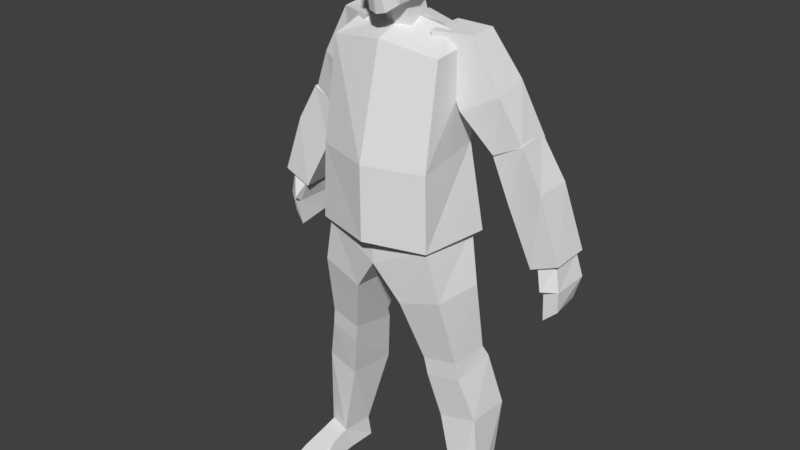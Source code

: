 # Source: pimp_4exp.blend  (saved by Blender 2.77.0; exported with 4.5.12 LTS)
import bpy
from mathutils import Matrix  # noqa: F401  (used for matrix-valued properties, if any)

bpy.ops.wm.read_factory_settings(use_empty=True)
scene = bpy.context.scene
scene.name = 'Scene'

# ---- collections
col_collection_1 = bpy.data.collections.new('Collection 1'); scene.collection.children.link(col_collection_1)

# ---- world
world_world = bpy.data.worlds.new('World'); scene.world = world_world
world_world.color = (0.05088, 0.05088, 0.05088)
world_world.use_sun_shadow = False
world_world.sun_shadow_jitter_overblur = 0.0
world_world.cycles.sampling_method = 'MANUAL'

# ---- meshes
me_cube_002 = bpy.data.meshes.new('Cube.002')
me_cube_002.from_pydata([(0.2103, -0.1271, 1.35), (0.1945, 0.1268, 1.383), (0.2044, -0.1131, 1.076), (0.2068, -0.06811, 1.708), (0.2095, 0.1297, 1.076), (0.2172, 0.1321, 1.734), (0.2192, -0.1308, 1.078), (0.2469, 0.1371, 1.072), (0.2654, 0.08997, 0.8904), (0.07708, 0.1279, 0.8364), (0.2982, 0.1281, 0.6022), (0.2879, -0.03173, 0.5732), (0.2769, -0.03816, 0.6406), (0.2871, 0.1064, 0.6457), (0.1533, -0.05018, 0.6204), (0.1494, 0.1142, 0.6219), (0.1644, -0.04375, 0.5531), (0.1604, 0.136, 0.5783), (0.3438, 0.1608, 0.406), (0.3374, 0.002225, 0.406), (0.2031, -0.01363, 0.3804), (0.1906, 0.1641, 0.3758), (0.3405, 0.1068, 0.08816), (0.3541, 0.0185, 0.07967), (0.2653, -0.006916, 0.07856), (0.2473, 0.1048, 0.08568), (0.09235, -0.1085, 0.8405), (0.2484, -0.0976, 0.8906), (0.1655, 0.03829, 1.773), (0.2526, 0.01447, -0.006173), (0.2485, 0.1217, -0.005631), (0.3427, 0.1239, -0.002749), (0.3657, 0.03505, -0.003243), (0.2654, -0.1528, 0.03813), (0.3565, -0.1366, 0.04151), (0.2473, -0.1916, -0.006589), (0.3806, -0.1672, -0.003648), (0.2503, -0.073, -0.00635), (0.2627, -0.0797, 0.06205), (0.372, -0.05079, -0.003415), (0.3523, -0.05843, 0.06368), (0.2258, 0.02056, 1.523), (0.1286, -0.009832, 1.77), (0.218, 0.1806, 1.557), (0.1259, 0.1343, 1.774), (0.3561, 0.04328, 1.591), (0.258, 0.03843, 1.766), (0.3501, 0.17, 1.618), (0.2618, 0.1298, 1.775), (0.33, 0.06012, 1.39), (0.3226, 0.2027, 1.375), (0.4292, 0.07009, 1.44), (0.4278, 0.2004, 1.435), (0.4896, 0.06172, 1.04), (0.3269, 0.06593, 1.383), (0.4938, 0.2089, 1.045), (0.3171, 0.1961, 1.396), (0.5921, 0.06172, 1.084), (0.4346, 0.06593, 1.443), (0.5879, 0.2089, 1.085), (0.4173, 0.1961, 1.452), (0.3872, 0.07158, 1.235), (0.3872, 0.2009, 1.235), (0.511, 0.2009, 1.306), (0.511, 0.06035, 1.306), (0.5395, 0.04492, 0.9834), (0.5016, 0.08299, 1.057), (0.5232, 0.209, 0.97), (0.5016, 0.1986, 1.057), (0.5888, 0.0787, 0.9824), (0.5726, 0.08299, 1.078), (0.5956, 0.209, 0.9913), (0.5726, 0.1986, 1.078), (0.5336, 0.1954, 0.8867), (0.5385, 0.07739, 0.8626), (0.5742, 0.1966, 0.908), (0.5833, 0.09061, 0.9019), (0.5379, 0.07176, 0.9619), (0.08641, -0.08634, 1.934), (0.08202, 0.0898, 1.982), (0.06481, -0.07774, 1.851), (0.08473, -0.0732, 2.073), (0.07706, 0.05265, 1.889), (0.07203, 0.08134, 2.087), (0.01664, -0.1267, 1.943), (0.03148, -0.1022, 1.825), (0.04678, 0.05538, 1.872), (0.03636, -0.09204, 2.092), (0.09958, 0.00284, 2.082), (0.0858, -0.002589, 1.868), (0.1031, -0.00795, 1.963), (0.03743, 0.004509, 2.126), (0.04738, -0.02434, 1.844), (0.04936, 0.09842, 1.748), (0.04997, 0.01441, 1.72), (0.04451, -0.1052, 2.001), (0.09483, -0.08097, 2.0), (0.06236, -0.1193, 1.935), (0.08423, -0.09362, 1.935), (0.09344, -0.08747, 2.002), (0.05957, -0.1102, 2.002), (0.02291, -0.121, 1.904), (0.0916, -0.004385, 1.894), (0.09725, 0.03446, 1.974), (0.08724, 0.025, 1.905), (0.1195, 0.03713, 1.978), (0.0, 0.1784, 1.396), (0.0, -0.1954, 1.351), (-0.2103, -0.1271, 1.35), (-0.1945, 0.1268, 1.383), (-0.2044, -0.1131, 1.076), (-0.2068, -0.06811, 1.708), (-0.2095, 0.1192, 1.076), (-0.2172, 0.1321, 1.734), (0.0, 0.1519, 1.78), (0.0, 0.2102, 1.072), (0.0, -0.1001, 1.739), (0.0, -0.1947, 1.079), (-0.2192, -0.1308, 1.078), (-0.2469, 0.1476, 1.072), (0.0, 0.16, 0.9737), (0.0, -0.1335, 1.079), (0.0, 0.1584, 1.079), (-0.002095, -0.1352, 0.9737), (-0.2654, 0.08997, 0.8904), (-0.07708, 0.1279, 0.8364), (-0.2982, 0.1281, 0.6022), (-0.2879, -0.03173, 0.5732), (-0.2769, -0.03816, 0.6406), (-0.2871, 0.1064, 0.6457), (-0.1554, -0.05018, 0.6204), (-0.1494, 0.1142, 0.6219), (-0.1665, -0.04375, 0.5531), (-0.1604, 0.136, 0.5783), (-0.3438, 0.1608, 0.406), (-0.3374, 0.002225, 0.406), (-0.2052, -0.01363, 0.3804), (-0.1906, 0.1641, 0.3758), (-0.3405, 0.1068, 0.08816), (-0.3541, 0.0185, 0.07967), (-0.2674, -0.006916, 0.07856), (-0.2473, 0.1048, 0.08568), (-0.09445, -0.1085, 0.8405), (-0.2484, -0.0976, 0.8906), (0.0, 0.04706, 1.794), (-0.1655, 0.03829, 1.773), (-0.2526, 0.01447, -0.006173), (-0.2485, 0.1217, -0.005631), (-0.3427, 0.1239, -0.002749), (-0.3657, 0.03505, -0.003243), (-0.2654, -0.1528, 0.03813), (-0.3565, -0.1366, 0.04151), (-0.2473, -0.1916, -0.006589), (-0.3806, -0.1672, -0.003648), (-0.2503, -0.073, -0.00635), (-0.2627, -0.0797, 0.06205), (-0.372, -0.05079, -0.003415), (-0.3523, -0.05843, 0.06368), (-0.2258, 0.02056, 1.523), (-0.1286, -0.009832, 1.77), (-0.218, 0.1806, 1.557), (-0.1259, 0.1343, 1.774), (-0.3561, 0.04328, 1.591), (-0.258, 0.03843, 1.766), (-0.3501, 0.17, 1.618), (-0.2618, 0.1298, 1.775), (-0.33, 0.06012, 1.39), (-0.3226, 0.2027, 1.375), (-0.4292, 0.07009, 1.44), (-0.4278, 0.2004, 1.435), (-0.4896, 0.06172, 1.04), (-0.3269, 0.06593, 1.383), (-0.4938, 0.2089, 1.045), (-0.3171, 0.1961, 1.396), (-0.5921, 0.06172, 1.084), (-0.4346, 0.06593, 1.443), (-0.5879, 0.2089, 1.085), (-0.4173, 0.1961, 1.452), (-0.3872, 0.07158, 1.235), (-0.3872, 0.2009, 1.235), (-0.511, 0.2009, 1.306), (-0.511, 0.06035, 1.306), (-0.5395, 0.04492, 0.9834), (-0.5016, 0.08299, 1.057), (-0.5232, 0.209, 0.97), (-0.5016, 0.1986, 1.057), (-0.5888, 0.0787, 0.9824), (-0.5726, 0.08299, 1.078), (-0.5956, 0.209, 0.9913), (-0.5726, 0.1986, 1.078), (-0.5336, 0.1954, 0.8867), (-0.5385, 0.07739, 0.8626), (-0.5742, 0.1966, 0.908), (-0.5833, 0.09061, 0.9019), (-0.5379, 0.07176, 0.9619), (0.0, 0.1266, 1.984), (0.0, -0.1379, 1.945), (-0.08641, -0.08634, 1.934), (-0.08202, 0.0898, 1.982), (-0.06481, -0.07774, 1.851), (-0.08473, -0.0732, 2.073), (-0.07706, 0.05265, 1.889), (-0.07203, 0.08134, 2.087), (0.0, 0.1136, 2.092), (0.0, 0.08007, 1.88), (0.0, -0.09929, 2.099), (0.0, -0.1097, 1.818), (-0.01664, -0.1267, 1.943), (-0.03148, -0.1022, 1.825), (-0.04678, 0.05538, 1.872), (-0.03636, -0.09204, 2.092), (-0.09958, 0.00284, 2.082), (-0.0858, -0.002589, 1.868), (-0.1031, -0.00795, 1.963), (0.0, 0.004509, 2.126), (0.0, -0.04403, 1.837), (-0.03743, 0.004509, 2.126), (-0.04738, -0.02434, 1.844), (-0.04936, 0.09842, 1.748), (0.0, 0.1212, 1.741), (0.0, 0.001262, 1.701), (-0.04997, 0.01441, 1.72), (-0.04451, -0.1052, 2.001), (0.0, -0.1195, 2.001), (-0.09483, -0.08097, 2.0), (0.0, -0.1242, 1.894), (-0.06236, -0.1193, 1.935), (-0.08423, -0.09362, 1.935), (0.0, -0.1257, 2.002), (-0.09344, -0.08747, 2.002), (-0.05957, -0.1102, 2.002), (0.0, -0.1447, 1.899), (-0.02291, -0.121, 1.904), (-0.0916, -0.004385, 1.894), (-0.09725, 0.03446, 1.974), (-0.08724, 0.025, 1.905), (-0.1195, 0.03713, 1.978)], [], [(106, 1, 7, 115), (1, 0, 6, 7), (122, 4, 120), (5, 3, 0, 1), (3, 28, 144, 116), (114, 5, 1, 106), (0, 107, 117, 6), (3, 116, 107), (2, 4, 7, 6), (121, 2, 6, 117), (4, 122, 115, 7), (17, 10, 18, 21), (2, 123, 26, 27), (2, 121, 123), (14, 15, 17, 16), (9, 8, 13, 15), (8, 27, 12, 13), (26, 9, 15, 14), (27, 26, 14, 12), (12, 14, 16, 11), (15, 13, 10, 17), (13, 12, 11, 10), (18, 19, 23, 22), (10, 11, 19, 18), (11, 16, 20, 19), (16, 17, 21, 20), (38, 37, 35, 33), (21, 18, 22, 25), (19, 20, 24, 23), (20, 21, 25, 24), (123, 120, 9, 26), (4, 2, 27, 8), (120, 4, 8, 9), (144, 28, 5, 114), (5, 28, 3), (29, 30, 31, 32), (24, 25, 30, 29), (22, 23, 32, 31), (25, 22, 31, 30), (34, 33, 35, 36), (37, 39, 36, 35), (40, 38, 33, 34), (39, 40, 34, 36), (32, 23, 40, 39), (23, 24, 38, 40), (29, 32, 39, 37), (24, 29, 37, 38), (42, 44, 43, 41), (44, 48, 43), (48, 46, 45, 47), (46, 42, 41), (45, 41, 49, 51), (46, 48, 44, 42), (49, 50, 52, 51), (47, 45, 51, 52), (41, 43, 50, 49), (43, 47, 52, 50), (61, 62, 55, 53), (62, 63, 59, 55), (63, 64, 57, 59), (64, 61, 53, 57), (53, 55, 59, 57), (58, 60, 56, 54), (58, 54, 61, 64), (60, 58, 64, 63), (56, 60, 63, 62), (54, 56, 62, 61), (66, 68, 67, 77), (41, 45, 46), (43, 48, 47), (68, 72, 71, 67), (72, 70, 69, 71), (65, 77, 69), (69, 77, 74, 76), (70, 72, 68, 66), (74, 73, 75, 76), (71, 69, 76, 75), (77, 67, 73, 74), (67, 71, 75, 73), (66, 77, 65), (70, 65, 69), (66, 65, 70), (107, 0, 3), (81, 87, 95, 96), (203, 83, 79), (90, 78, 80, 89, 102), (78, 84, 101, 85, 80), (92, 86, 82, 89), (88, 96, 90), (91, 83, 203, 214), (84, 196, 231, 101), (87, 205, 223, 95), (79, 195, 203), (88, 83, 91), (86, 92, 94, 93), (79, 204, 195), (206, 215, 92, 85), (81, 88, 91, 87), (87, 91, 214, 205), (83, 88, 90, 103, 79), (85, 92, 89, 80), (79, 103, 104, 102, 89, 82), (220, 219, 93, 94), (204, 86, 93, 219), (92, 215, 220, 94), (100, 228, 196, 97), (96, 95, 100, 99), (84, 78, 98, 97), (99, 100, 97, 98), (196, 84, 97), (95, 223, 228, 100), (78, 96, 99, 98), (86, 204, 79, 82), (101, 225, 206, 85), (225, 101, 231), (103, 105, 104), (90, 102, 105), (103, 90, 105), (105, 102, 104), (106, 115, 119, 109), (109, 119, 118, 108), (122, 120, 112), (113, 109, 108, 111), (111, 116, 144, 145), (114, 106, 109, 113), (108, 118, 117, 107), (111, 107, 116), (110, 118, 119, 112), (121, 117, 118, 110), (112, 119, 115, 122), (133, 137, 134, 126), (110, 143, 142, 123), (110, 123, 121), (130, 132, 133, 131), (125, 131, 129, 124), (124, 129, 128, 143), (142, 130, 131, 125), (143, 128, 130, 142), (128, 127, 132, 130), (131, 133, 126, 129), (129, 126, 127, 128), (134, 138, 139, 135), (126, 134, 135, 127), (127, 135, 136, 132), (132, 136, 137, 133), (155, 150, 152, 154), (137, 141, 138, 134), (135, 139, 140, 136), (136, 140, 141, 137), (123, 142, 125, 120), (112, 124, 143, 110), (120, 125, 124, 112), (144, 114, 113, 145), (113, 111, 145), (146, 149, 148, 147), (140, 146, 147, 141), (138, 148, 149, 139), (141, 147, 148, 138), (151, 153, 152, 150), (154, 152, 153, 156), (157, 151, 150, 155), (156, 153, 151, 157), (149, 156, 157, 139), (139, 157, 155, 140), (146, 154, 156, 149), (140, 155, 154, 146), (159, 158, 160, 161), (161, 160, 165), (165, 164, 162, 163), (163, 158, 159), (162, 168, 166, 158), (163, 159, 161, 165), (166, 168, 169, 167), (164, 169, 168, 162), (158, 166, 167, 160), (160, 167, 169, 164), (178, 170, 172, 179), (179, 172, 176, 180), (180, 176, 174, 181), (181, 174, 170, 178), (170, 174, 176, 172), (175, 171, 173, 177), (175, 181, 178, 171), (177, 180, 181, 175), (173, 179, 180, 177), (171, 178, 179, 173), (183, 194, 184, 185), (158, 163, 162), (160, 164, 165), (185, 184, 188, 189), (189, 188, 186, 187), (182, 186, 194), (186, 193, 191, 194), (187, 183, 185, 189), (191, 193, 192, 190), (188, 192, 193, 186), (194, 191, 190, 184), (184, 190, 192, 188), (183, 182, 194), (187, 186, 182), (183, 187, 182), (107, 111, 108), (200, 224, 222, 210), (203, 198, 202), (213, 233, 212, 199, 197), (197, 199, 208, 232, 207), (217, 212, 201, 209), (211, 213, 224), (216, 214, 203, 202), (207, 232, 231, 196), (210, 222, 223, 205), (198, 203, 195), (211, 216, 202), (209, 218, 221, 217), (198, 195, 204), (206, 208, 217, 215), (200, 210, 216, 211), (210, 205, 214, 216), (202, 198, 234, 213, 211), (208, 199, 212, 217), (198, 201, 212, 233, 235, 234), (220, 221, 218, 219), (204, 219, 218, 209), (217, 221, 220, 215), (230, 226, 196, 228), (224, 229, 230, 222), (207, 226, 227, 197), (229, 227, 226, 230), (196, 226, 207), (222, 230, 228, 223), (197, 227, 229, 224), (209, 201, 198, 204), (232, 208, 206, 225), (225, 231, 232), (234, 235, 236), (213, 236, 233), (234, 236, 213), (236, 235, 233), (96, 88, 81), (224, 200, 211), (224, 213, 197), (90, 96, 78)])
_uv = me_cube_002.uv_layers.new(name='UVMap')
_uv.uv.foreach_set('vector', [0.7711, 0.1981, 0.7765, 0.1232, 0.8997, 0.1178, 0.8951, 0.2019, 0.7765, 0.1232, 0.7807, 0.03573, 0.8783, 0.01104, 0.8997, 0.1178, 0.07928, 0.3808, 0.01581, 0.3525, 0.09281, 0.3491, 0.6421, 0.1182, 0.653, 0.04838, 0.7807, 0.03573, 0.7765, 0.1232, 0.9729, 0.7471, 0.9458, 0.8082, 0.8693, 0.8175, 0.8693, 0.746, 0.6243, 0.1936, 0.6421, 0.1182, 0.7765, 0.1232, 0.7711, 0.1981, 0.9786, 0.5636, 0.8694, 0.5635, 0.8694, 0.4397, 0.9811, 0.4267, 0.9729, 0.7471, 0.8693, 0.746, 0.8694, 0.5635, 0.8898, 0.0103, 0.9047, 0.09451, 0.8997, 0.1178, 0.8783, 0.01104, 0.8694, 0.4237, 0.9661, 0.423, 0.9811, 0.4267, 0.8694, 0.4397, 0.9202, 0.128, 0.9029, 0.2021, 0.8951, 0.2019, 0.8997, 0.1178, 0.08023, 0.1935, 0.03511, 0.1946, 0.02985, 0.1293, 0.07846, 0.1295, 0.5305, 0.02786, 0.4598, 0.05191, 0.4826, 0.099, 0.5359, 0.08827, 0.5305, 0.02786, 0.4644, 0.01784, 0.4598, 0.05191, 0.1406, 0.2099, 0.08406, 0.2101, 0.08023, 0.1935, 0.1394, 0.1897, 0.08869, 0.2939, 0.0197, 0.2896, 0.03633, 0.2109, 0.08406, 0.2101, 0.5956, 0.0921, 0.5359, 0.08827, 0.5448, 0.1723, 0.594, 0.174, 0.1691, 0.2803, 0.08869, 0.2939, 0.08406, 0.2101, 0.1406, 0.2099, 0.5359, 0.08827, 0.4826, 0.099, 0.5, 0.1752, 0.5448, 0.1723, 0.5448, 0.1723, 0.5, 0.1752, 0.5016, 0.1977, 0.546, 0.1957, 0.08406, 0.2101, 0.03633, 0.2109, 0.03511, 0.1946, 0.08023, 0.1935, 0.594, 0.174, 0.5448, 0.1723, 0.546, 0.1957, 0.6006, 0.1894, 0.6086, 0.2572, 0.5562, 0.2539, 0.5524, 0.3621, 0.5825, 0.3615, 0.6006, 0.1894, 0.546, 0.1957, 0.5562, 0.2539, 0.6086, 0.2572, 0.546, 0.1957, 0.5016, 0.1977, 0.5087, 0.257, 0.5562, 0.2539, 0.1394, 0.1897, 0.08023, 0.1935, 0.07846, 0.1295, 0.1337, 0.1317, 0.4532, 0.6573, 0.4547, 0.6866, 0.5041, 0.6803, 0.4851, 0.6625, 0.07846, 0.1295, 0.02985, 0.1293, 0.05995, 0.02892, 0.08998, 0.03714, 0.5562, 0.2539, 0.5087, 0.257, 0.5193, 0.3592, 0.5524, 0.3621, 0.1337, 0.1317, 0.07846, 0.1295, 0.08998, 0.03714, 0.1261, 0.03217, 0.1874, 0.3286, 0.09281, 0.3491, 0.08869, 0.2939, 0.1691, 0.2803, 0.606, 0.0294, 0.5305, 0.02786, 0.5359, 0.08827, 0.5956, 0.0921, 0.09281, 0.3491, 0.01581, 0.3525, 0.0197, 0.2896, 0.08869, 0.2939, 0.8693, 0.8175, 0.9458, 0.8082, 0.9806, 0.8518, 0.8693, 0.8731, 0.9806, 0.8518, 0.9458, 0.8082, 0.9729, 0.7471, 0.2032, 0.7035, 0.158, 0.702, 0.1599, 0.6623, 0.1973, 0.6566, 0.4219, 0.6553, 0.3749, 0.6595, 0.3738, 0.6985, 0.4183, 0.6918, 0.1617, 0.6226, 0.2003, 0.6216, 0.1973, 0.6566, 0.1599, 0.6623, 0.3749, 0.6595, 0.3358, 0.6581, 0.3342, 0.6969, 0.3738, 0.6985, 0.4972, 0.6256, 0.4851, 0.6625, 0.5041, 0.6803, 0.5223, 0.6263, 0.24, 0.7059, 0.2325, 0.6546, 0.2815, 0.6522, 0.2899, 0.7088, 0.2332, 0.6251, 0.2472, 0.5889, 0.2792, 0.5947, 0.2668, 0.6318, 0.2325, 0.6546, 0.2332, 0.6251, 0.2668, 0.6318, 0.2815, 0.6522, 0.1973, 0.6566, 0.2003, 0.6216, 0.2332, 0.6251, 0.2325, 0.6546, 0.2003, 0.6216, 0.2161, 0.583, 0.2472, 0.5889, 0.2332, 0.6251, 0.2032, 0.7035, 0.1973, 0.6566, 0.2325, 0.6546, 0.24, 0.7059, 0.4219, 0.6553, 0.4183, 0.6918, 0.4547, 0.6866, 0.4532, 0.6573, 0.2398, 0.4379, 0.2416, 0.3808, 0.3341, 0.3717, 0.3351, 0.4301, 0.245, 0.5645, 0.2703, 0.5199, 0.3346, 0.5767, 0.2703, 0.5199, 0.2673, 0.4847, 0.3397, 0.4792, 0.3374, 0.5237, 0.2673, 0.4847, 0.2398, 0.4379, 0.3351, 0.4301, 0.3397, 0.4792, 0.3351, 0.4301, 0.3973, 0.4338, 0.4006, 0.4766, 0.2673, 0.4847, 0.2703, 0.5199, 0.2182, 0.5237, 0.2168, 0.4684, 0.9342, 0.07164, 0.9851, 0.07145, 0.9804, 0.1141, 0.9342, 0.1113, 0.3374, 0.5237, 0.3397, 0.4792, 0.4006, 0.4766, 0.4097, 0.5254, 0.3351, 0.4301, 0.3341, 0.3717, 0.4131, 0.3819, 0.3973, 0.4338, 0.3346, 0.5767, 0.3374, 0.5237, 0.4097, 0.5254, 0.4131, 0.5704, 0.5882, 0.6164, 0.5418, 0.616, 0.5404, 0.6995, 0.5943, 0.6987, 0.7332, 0.6164, 0.6838, 0.6127, 0.6883, 0.6976, 0.7248, 0.6976, 0.6838, 0.6127, 0.6371, 0.6121, 0.6346, 0.6985, 0.6883, 0.6976, 0.6371, 0.6121, 0.5882, 0.6164, 0.5943, 0.6987, 0.6346, 0.6985, 0.9332, 0.2426, 0.9855, 0.2442, 0.9857, 0.2805, 0.9334, 0.2821, 0.9804, 0.2911, 0.9338, 0.2952, 0.934, 0.3358, 0.9805, 0.3348, 0.638, 0.5546, 0.5924, 0.5554, 0.5882, 0.6164, 0.6371, 0.6121, 0.6858, 0.5498, 0.638, 0.5546, 0.6371, 0.6121, 0.6838, 0.6127, 0.7276, 0.5494, 0.6858, 0.5498, 0.6838, 0.6127, 0.7332, 0.6164, 0.5924, 0.5554, 0.5448, 0.5483, 0.5418, 0.616, 0.5882, 0.6164, 0.5631, 0.8228, 0.5164, 0.8123, 0.5207, 0.7746, 0.5746, 0.7783, 0.3351, 0.4301, 0.3397, 0.4792, 0.2673, 0.4847, 0.3346, 0.5767, 0.2703, 0.5199, 0.3374, 0.5237, 0.5164, 0.8123, 0.4863, 0.8057, 0.4959, 0.7734, 0.5207, 0.7746, 0.4863, 0.8057, 0.445, 0.7898, 0.4549, 0.7518, 0.4959, 0.7734, 0.4368, 0.7561, 0.4341, 0.744, 0.4549, 0.7518, 0.4549, 0.7518, 0.4427, 0.7325, 0.464, 0.6982, 0.4711, 0.7228, 0.9497, 0.4041, 0.9497, 0.3533, 0.9823, 0.3533, 0.9823, 0.4041, 0.4768, 0.6981, 0.5162, 0.7259, 0.5082, 0.7429, 0.4711, 0.7228, 0.4959, 0.7734, 0.4549, 0.7518, 0.4711, 0.7228, 0.5082, 0.7429, 0.5746, 0.7783, 0.5207, 0.7746, 0.5268, 0.7394, 0.5756, 0.7342, 0.5207, 0.7746, 0.4959, 0.7734, 0.5082, 0.7429, 0.5268, 0.7394, 0.4179, 0.7754, 0.4341, 0.744, 0.4368, 0.7561, 0.445, 0.7898, 0.4368, 0.7561, 0.4549, 0.7518, 0.4179, 0.7754, 0.4368, 0.7561, 0.445, 0.7898, 0.8694, 0.5635, 0.9786, 0.5636, 0.9729, 0.7471, 0.3133, 0.9678, 0.2725, 0.9858, 0.2737, 0.9164, 0.3087, 0.9122, 0.4792, 0.9351, 0.4217, 0.9499, 0.402, 0.89, 0.3441, 0.8974, 0.3106, 0.8971, 0.2981, 0.8327, 0.3324, 0.8309, 0.3355, 0.8459, 0.3106, 0.8971, 0.2555, 0.8942, 0.26, 0.8686, 0.2712, 0.8172, 0.2981, 0.8327, 0.3096, 0.8045, 0.3671, 0.8082, 0.3627, 0.832, 0.3324, 0.8309, 0.3655, 0.9635, 0.3087, 0.9122, 0.3441, 0.8974, 0.6175, 0.9219, 0.592, 0.8678, 0.6419, 0.8474, 0.6412, 0.9215, 0.5435, 0.9108, 0.5206, 0.9142, 0.5212, 0.8741, 0.5516, 0.8664, 0.2725, 0.9858, 0.2438, 0.9903, 0.2438, 0.9163, 0.2737, 0.9164, 0.402, 0.89, 0.4558, 0.8533, 0.4792, 0.9351, 0.5684, 0.9221, 0.592, 0.8678, 0.6175, 0.9219, 0.5109, 0.4186, 0.5096, 0.4572, 0.4503, 0.4573, 0.4513, 0.4168, 0.402, 0.89, 0.4005, 0.7865, 0.4558, 0.8533, 0.245, 0.8048, 0.2798, 0.7826, 0.3096, 0.8045, 0.2712, 0.8172, 0.577, 0.9772, 0.5684, 0.9221, 0.6175, 0.9219, 0.6154, 0.9883, 0.6154, 0.9883, 0.6175, 0.9219, 0.6412, 0.9215, 0.6406, 0.9923, 0.4217, 0.9499, 0.3655, 0.9635, 0.3441, 0.8974, 0.3703, 0.8971, 0.402, 0.89, 0.2712, 0.8172, 0.3096, 0.8045, 0.3324, 0.8309, 0.2981, 0.8327, 0.402, 0.89, 0.3703, 0.8971, 0.353, 0.8466, 0.3355, 0.8459, 0.3324, 0.8309, 0.3627, 0.832, 0.4505, 0.4805, 0.4221, 0.4804, 0.4346, 0.4516, 0.4503, 0.4573, 0.5118, 0.3942, 0.5109, 0.4186, 0.4513, 0.4168, 0.4457, 0.3924, 0.5096, 0.4572, 0.5098, 0.4809, 0.4505, 0.4805, 0.4503, 0.4573, 0.9184, 0.9666, 0.8524, 0.9681, 0.8524, 0.8995, 0.9201, 0.9077, 0.9623, 0.9796, 0.9055, 0.9764, 0.9184, 0.9666, 0.9583, 0.9737, 0.8748, 0.8954, 0.968, 0.8941, 0.9618, 0.9004, 0.9201, 0.9077, 0.9583, 0.9737, 0.9184, 0.9666, 0.9201, 0.9077, 0.9618, 0.9004, 0.8524, 0.8995, 0.8748, 0.8954, 0.9201, 0.9077, 0.9055, 0.9764, 0.8543, 0.9747, 0.8524, 0.9681, 0.9184, 0.9666, 0.9704, 0.9, 0.9657, 0.973, 0.9583, 0.9737, 0.9618, 0.9004, 0.3671, 0.8082, 0.4005, 0.7865, 0.402, 0.89, 0.3627, 0.832, 0.26, 0.8686, 0.245, 0.8619, 0.245, 0.8048, 0.2712, 0.8172, 0.5215, 0.8548, 0.5516, 0.8664, 0.5212, 0.8741, 0.1664, 0.7495, 0.1752, 0.7642, 0.1142, 0.7605, 0.1548, 0.7961, 0.1035, 0.7818, 0.1752, 0.7642, 0.1835, 0.7793, 0.1548, 0.7961, 0.1752, 0.7642, 0.1752, 0.7642, 0.1035, 0.7818, 0.1142, 0.7605, 0.7711, 0.1981, 0.8951, 0.2019, 0.8945, 0.2861, 0.7719, 0.2732, 0.7719, 0.2732, 0.8945, 0.2861, 0.8667, 0.3914, 0.7708, 0.3608, 0.421, 0.3738, 0.4054, 0.3431, 0.4824, 0.3414, 0.6375, 0.27, 0.7719, 0.2732, 0.7708, 0.3608, 0.6441, 0.3403, 0.7657, 0.747, 0.8693, 0.746, 0.8693, 0.8175, 0.7928, 0.8082, 0.6243, 0.1936, 0.7711, 0.1981, 0.7719, 0.2732, 0.6375, 0.27, 0.7601, 0.5635, 0.7577, 0.4267, 0.8694, 0.4397, 0.8694, 0.5635, 0.7657, 0.747, 0.8694, 0.5635, 0.8693, 0.746, 0.8781, 0.3928, 0.8667, 0.3914, 0.8945, 0.2861, 0.8981, 0.3097, 0.8694, 0.4237, 0.8694, 0.4397, 0.7577, 0.4267, 0.7727, 0.423, 0.9157, 0.2772, 0.8945, 0.2861, 0.8951, 0.2019, 0.9029, 0.2021, 0.4076, 0.187, 0.4052, 0.123, 0.4536, 0.1196, 0.4527, 0.185, 0.2536, 0.01833, 0.2514, 0.07894, 0.3052, 0.08684, 0.3255, 0.03861, 0.2536, 0.01833, 0.3255, 0.03861, 0.3191, 0.004836, 0.3485, 0.2074, 0.3483, 0.1871, 0.4076, 0.187, 0.4049, 0.2038, 0.4058, 0.2877, 0.4049, 0.2038, 0.4526, 0.2014, 0.4744, 0.2789, 0.1919, 0.08592, 0.1979, 0.1676, 0.247, 0.1634, 0.2514, 0.07894, 0.3247, 0.2794, 0.3485, 0.2074, 0.4049, 0.2038, 0.4058, 0.2877, 0.2514, 0.07894, 0.247, 0.1634, 0.2918, 0.1639, 0.3052, 0.08684, 0.247, 0.1634, 0.247, 0.1867, 0.2914, 0.1864, 0.2918, 0.1639, 0.4049, 0.2038, 0.4076, 0.187, 0.4527, 0.185, 0.4526, 0.2014, 0.1979, 0.1676, 0.1922, 0.1833, 0.247, 0.1867, 0.247, 0.1634, 0.1877, 0.2515, 0.2193, 0.3543, 0.2494, 0.3533, 0.2399, 0.2455, 0.1922, 0.1833, 0.1877, 0.2515, 0.2399, 0.2455, 0.247, 0.1867, 0.247, 0.1867, 0.2399, 0.2455, 0.2875, 0.246, 0.2914, 0.1864, 0.3483, 0.1871, 0.3502, 0.1288, 0.4052, 0.123, 0.4076, 0.187, 0.3717, 0.6229, 0.3398, 0.6177, 0.3209, 0.5998, 0.3703, 0.5936, 0.4052, 0.123, 0.3876, 0.03161, 0.417, 0.02142, 0.4536, 0.1196, 0.2399, 0.2455, 0.2494, 0.3533, 0.2822, 0.3486, 0.2875, 0.246, 0.3502, 0.1288, 0.3512, 0.02904, 0.3876, 0.03161, 0.4052, 0.123, 0.3096, 0.3289, 0.3247, 0.2794, 0.4058, 0.2877, 0.4054, 0.3431, 0.1783, 0.02385, 0.1919, 0.08592, 0.2514, 0.07894, 0.2536, 0.01833, 0.4054, 0.3431, 0.4058, 0.2877, 0.4744, 0.2789, 0.4824, 0.3414, 0.8693, 0.8175, 0.8693, 0.8731, 0.7579, 0.8518, 0.7928, 0.8082, 0.7579, 0.8518, 0.7657, 0.747, 0.7928, 0.8082, 0.01231, 0.7132, 0.06109, 0.7229, 0.05224, 0.7617, 0.01052, 0.7606, 0.403, 0.625, 0.4067, 0.5884, 0.4512, 0.5819, 0.45, 0.6208, 0.09406, 0.7627, 0.05224, 0.7617, 0.06109, 0.7229, 0.09801, 0.7224, 0.45, 0.6208, 0.4512, 0.5819, 0.4908, 0.5835, 0.4891, 0.6223, 0.3276, 0.6546, 0.3026, 0.6537, 0.3209, 0.5998, 0.3398, 0.6177, 0.01259, 0.6744, 0.01333, 0.6218, 0.07199, 0.635, 0.06586, 0.6862, 0.0968, 0.6876, 0.09233, 0.6519, 0.1321, 0.6417, 0.1358, 0.6757, 0.06586, 0.6862, 0.07199, 0.635, 0.09233, 0.6519, 0.0968, 0.6876, 0.06109, 0.7229, 0.06586, 0.6862, 0.0968, 0.6876, 0.09801, 0.7224, 0.09801, 0.7224, 0.0968, 0.6876, 0.1358, 0.6757, 0.1397, 0.7087, 0.01231, 0.7132, 0.01259, 0.6744, 0.06586, 0.6862, 0.06109, 0.7229, 0.403, 0.625, 0.3717, 0.6229, 0.3703, 0.5936, 0.4067, 0.5884, 0.1857, 0.5394, 0.08673, 0.5507, 0.08978, 0.6114, 0.1856, 0.5988, 0.176, 0.4078, 0.08236, 0.3982, 0.1512, 0.4551, 0.1512, 0.4551, 0.08121, 0.4534, 0.08026, 0.4997, 0.1554, 0.4916, 0.1554, 0.4916, 0.08673, 0.5507, 0.1857, 0.5394, 0.08026, 0.4997, 0.01139, 0.5045, 0.01139, 0.549, 0.08673, 0.5507, 0.1554, 0.4916, 0.2085, 0.5069, 0.2053, 0.4493, 0.1512, 0.4551, 0.9331, 0.2275, 0.9355, 0.188, 0.9818, 0.188, 0.9839, 0.2309, 0.08121, 0.4534, 0.01139, 0.454, 0.01139, 0.5045, 0.08026, 0.4997, 0.08673, 0.5507, 0.01139, 0.549, 0.01139, 0.6035, 0.08978, 0.6114, 0.08236, 0.3982, 0.01139, 0.4073, 0.01139, 0.454, 0.08121, 0.4534, 0.6854, 0.4646, 0.6795, 0.3823, 0.7334, 0.3817, 0.7318, 0.4651, 0.5405, 0.4643, 0.549, 0.3831, 0.5855, 0.3831, 0.5898, 0.4681, 0.5898, 0.4681, 0.5855, 0.3831, 0.6392, 0.3824, 0.6365, 0.4688, 0.6365, 0.4688, 0.6392, 0.3824, 0.6795, 0.3823, 0.6854, 0.4646, 0.926, 0.05324, 0.926, 0.0137, 0.9783, 0.01494, 0.9783, 0.05127, 0.9413, 0.1729, 0.9424, 0.1292, 0.989, 0.1295, 0.988, 0.1702, 0.6355, 0.5263, 0.6365, 0.4688, 0.6854, 0.4646, 0.6811, 0.5256, 0.5877, 0.531, 0.5898, 0.4681, 0.6365, 0.4688, 0.6355, 0.5263, 0.5459, 0.5313, 0.5405, 0.4643, 0.5898, 0.4681, 0.5877, 0.531, 0.6811, 0.5256, 0.6854, 0.4646, 0.7318, 0.4651, 0.7286, 0.5328, 0.6078, 0.8399, 0.5941, 0.7957, 0.6477, 0.7911, 0.654, 0.8287, 0.08673, 0.5507, 0.1554, 0.4916, 0.08026, 0.4997, 0.08236, 0.3982, 0.08121, 0.4534, 0.1512, 0.4551, 0.654, 0.8287, 0.6477, 0.7911, 0.6725, 0.7895, 0.6837, 0.8216, 0.6837, 0.8216, 0.6725, 0.7895, 0.7123, 0.7673, 0.7242, 0.8051, 0.7307, 0.7713, 0.7123, 0.7673, 0.7328, 0.7592, 0.7123, 0.7673, 0.6946, 0.7385, 0.7005, 0.7138, 0.7235, 0.7477, 0.903, 0.3541, 0.9355, 0.3541, 0.9355, 0.4049, 0.903, 0.4049, 0.6877, 0.7139, 0.6946, 0.7385, 0.6586, 0.7592, 0.6497, 0.7423, 0.6725, 0.7895, 0.6586, 0.7592, 0.6946, 0.7385, 0.7123, 0.7673, 0.5941, 0.7957, 0.5908, 0.7516, 0.6399, 0.756, 0.6477, 0.7911, 0.6477, 0.7911, 0.6399, 0.756, 0.6586, 0.7592, 0.6725, 0.7895, 0.7506, 0.7903, 0.7307, 0.7713, 0.7328, 0.7592, 0.7242, 0.8051, 0.7123, 0.7673, 0.7307, 0.7713, 0.7506, 0.7903, 0.7242, 0.8051, 0.7307, 0.7713, 0.8694, 0.5635, 0.7657, 0.747, 0.7601, 0.5635, 0.1744, 0.9678, 0.179, 0.9122, 0.214, 0.9164, 0.2152, 0.9858, 0.01081, 0.9351, 0.08805, 0.89, 0.0683, 0.9499, 0.1428, 0.8974, 0.1514, 0.8459, 0.1545, 0.8309, 0.1919, 0.8327, 0.1794, 0.8971, 0.1794, 0.8971, 0.1919, 0.8327, 0.2188, 0.8172, 0.23, 0.8686, 0.2345, 0.8942, 0.1805, 0.8045, 0.1545, 0.8309, 0.1273, 0.832, 0.123, 0.8082, 0.1215, 0.9635, 0.1428, 0.8974, 0.179, 0.9122, 0.6649, 0.9224, 0.6412, 0.9215, 0.6419, 0.8474, 0.6914, 0.8687, 0.4979, 0.9101, 0.4912, 0.8655, 0.5212, 0.8741, 0.5206, 0.9142, 0.2152, 0.9858, 0.214, 0.9164, 0.2438, 0.9163, 0.2438, 0.9903, 0.08805, 0.89, 0.01081, 0.9351, 0.03422, 0.8533, 0.714, 0.9234, 0.6649, 0.9224, 0.6914, 0.8687, 0.5103, 0.5431, 0.4506, 0.5443, 0.45, 0.5038, 0.5094, 0.5045, 0.08805, 0.89, 0.03422, 0.8533, 0.08956, 0.7865, 0.245, 0.8048, 0.2188, 0.8172, 0.1805, 0.8045, 0.2102, 0.7826, 0.7044, 0.9784, 0.6658, 0.9888, 0.6649, 0.9224, 0.714, 0.9234, 0.6658, 0.9888, 0.6406, 0.9923, 0.6412, 0.9215, 0.6649, 0.9224, 0.0683, 0.9499, 0.08805, 0.89, 0.1167, 0.8971, 0.1428, 0.8974, 0.1215, 0.9635, 0.2188, 0.8172, 0.1919, 0.8327, 0.1545, 0.8309, 0.1805, 0.8045, 0.08805, 0.89, 0.1273, 0.832, 0.1545, 0.8309, 0.1514, 0.8459, 0.134, 0.8466, 0.1167, 0.8971, 0.4505, 0.4805, 0.45, 0.5038, 0.4343, 0.5093, 0.4221, 0.4804, 0.5109, 0.5675, 0.4447, 0.5687, 0.4506, 0.5443, 0.5103, 0.5431, 0.5094, 0.5045, 0.45, 0.5038, 0.4505, 0.4805, 0.5098, 0.4809, 0.7864, 0.9666, 0.7847, 0.9077, 0.8524, 0.8995, 0.8524, 0.9681, 0.7425, 0.9796, 0.7465, 0.9737, 0.7864, 0.9666, 0.7993, 0.9764, 0.8299, 0.8954, 0.7847, 0.9077, 0.743, 0.9004, 0.7368, 0.8941, 0.7465, 0.9737, 0.743, 0.9004, 0.7847, 0.9077, 0.7864, 0.9666, 0.8524, 0.8995, 0.7847, 0.9077, 0.8299, 0.8954, 0.7993, 0.9764, 0.7864, 0.9666, 0.8524, 0.9681, 0.8505, 0.9747, 0.7344, 0.9, 0.743, 0.9004, 0.7465, 0.9737, 0.7391, 0.973, 0.123, 0.8082, 0.1273, 0.832, 0.08805, 0.89, 0.08956, 0.7865, 0.23, 0.8686, 0.2188, 0.8172, 0.245, 0.8048, 0.245, 0.8619, 0.5215, 0.8548, 0.5212, 0.8741, 0.4912, 0.8655, 0.3642, 0.7495, 0.3108, 0.7597, 0.3729, 0.7647, 0.3514, 0.7967, 0.3729, 0.7647, 0.2995, 0.7812, 0.381, 0.7802, 0.3729, 0.7647, 0.3514, 0.7967, 0.3729, 0.7647, 0.3108, 0.7597, 0.2995, 0.7812, 0.3087, 0.9122, 0.3655, 0.9635, 0.3133, 0.9678, 0.179, 0.9122, 0.1744, 0.9678, 0.1215, 0.9635, 0.179, 0.9122, 0.1428, 0.8974, 0.1794, 0.8971, 0.3441, 0.8974, 0.3087, 0.9122, 0.3106, 0.8971])
me_cube_002.use_remesh_preserve_volume = False
me_cube_002.use_remesh_preserve_attributes = False
me_cube_002.use_mirror_vertex_groups = False
me_cube_002.update()
arm_armature = bpy.data.armatures.new('Armature')  # bones are not reproduced

# ---- objects
ob_armature = bpy.data.objects.new('Armature', arm_armature)
ob_pimp_body = bpy.data.objects.new('pimp_body', me_cube_002)

# ---- transforms, parenting, visibility, modifiers, constraints
ob_armature.location = (0.0, 0.0, 0.0)
ob_armature.show_in_front = True
ob_armature.lineart.crease_threshold = 0.0
ob_pimp_body.parent = ob_armature
ob_pimp_body.location = (0.0, 0.0, 0.0)
ob_pimp_body.lineart.crease_threshold = 0.0
_vg = ob_pimp_body.vertex_groups.new(name='Ugat')
_vg = ob_pimp_body.vertex_groups.new(name='hips')
for _i, _w in zip([2, 4, 6, 7, 9, 26, 107, 110, 112, 115, 117, 118, 119, 120, 121, 122, 123, 125, 142], [0.08292, 0.07352, 0.07688, 0.07873, 0.09074, 0.09813, 0.007437, 0.08539, 0.07385, 0.2404, 0.1999, 0.07905, 0.0789, 0.6722, 0.2756, 0.46, 0.6685, 0.09085, 0.09814]): _vg.add([_i], _w, 'REPLACE')
_vg = ob_pimp_body.vertex_groups.new(name='back')
for _i, _w in zip([0, 1, 2, 3, 4, 5, 6, 7, 28, 106, 107, 108, 109, 110, 111, 112, 113, 114, 115, 116, 117, 118, 119, 120, 121, 122, 123, 145], [0.7696, 0.865, 0.1809, 0.1385, 0.1455, 0.1176, 0.25, 0.2582, 0.07736, 0.9875, 0.7874, 0.7695, 0.865, 0.1804, 0.1385, 0.1454, 0.1176, 0.00704, 0.635, 0.06541, 0.4093, 0.2496, 0.2582, 0.0673, 0.3671, 0.3986, 0.06205, 0.07736]): _vg.add([_i], _w, 'REPLACE')
_vg = ob_pimp_body.vertex_groups.new(name='chest')
for _i, _w in zip([0, 1, 3, 5, 6, 28, 107, 108, 109, 111, 113, 114, 116, 117, 118, 144, 145], [0.0958, 0.06688, 0.8405, 0.8738, 0.00259, 0.914, 0.1004, 0.0958, 0.06688, 0.8405, 0.8738, 0.9712, 0.925, 0.01466, 0.002576, 0.9967, 0.914]): _vg.add([_i], _w, 'REPLACE')
_vg = ob_pimp_body.vertex_groups.new(name='neck')
for _i, _w in zip([78, 80, 82, 84, 85, 86, 89, 92, 93, 94, 97, 98, 101, 102, 104, 196, 197, 199, 201, 204, 206, 207, 208, 209, 212, 215, 217, 218, 219, 220, 221, 225, 226, 227, 231, 232, 233, 235], [0.04351, 0.1587, 0.05469, 0.04693, 0.261, 0.09114, 0.1664, 0.4247, 0.9182, 0.9299, 0.03773, 0.03984, 0.1161, 0.0893, 0.05794, 0.04337, 0.04807, 0.1591, 0.05616, 0.0632, 0.2736, 0.05139, 0.2656, 0.09165, 0.1777, 0.4671, 0.4269, 0.9183, 0.9386, 0.9577, 0.9301, 0.1186, 0.04312, 0.04441, 0.09651, 0.0949, 0.0862, 0.05622]): _vg.add([_i], _w, 'REPLACE')
_vg = ob_pimp_body.vertex_groups.new(name='head')
for _i, _w in zip([78, 79, 80, 81, 82, 83, 84, 85, 86, 87, 88, 89, 90, 91, 92, 93, 94, 95, 96, 97, 98, 99, 100, 101, 102, 103, 104, 105, 195, 196, 197, 198, 199, 200, 201, 202, 203, 204, 205, 206, 207, 208, 209, 210, 211, 212, 213, 214, 215, 216, 217, 218, 219, 220, 221, 222, 223, 224, 225, 226, 227, 228, 229, 230, 231, 232, 233, 234, 235, 236], [0.9532, 0.988, 0.8413, 0.9939, 0.9453, 0.9965, 0.9515, 0.739, 0.9089, 0.9958, 0.9961, 0.8336, 0.976, 0.9991, 0.5753, 0.08176, 0.07011, 0.981, 0.9818, 0.9561, 0.9551, 0.9808, 0.9782, 0.8839, 0.9107, 0.9841, 0.9421, 0.9866, 0.988, 0.9533, 0.951, 0.9879, 0.8409, 0.9938, 0.9438, 0.9965, 0.9966, 0.9368, 0.9961, 0.7264, 0.9486, 0.7344, 0.9084, 0.9958, 0.9961, 0.8223, 0.9763, 0.9996, 0.5329, 0.9991, 0.5731, 0.08171, 0.06139, 0.03458, 0.06992, 0.9805, 0.9794, 0.9813, 0.8814, 0.9534, 0.9528, 0.9768, 0.9802, 0.9775, 0.9035, 0.9051, 0.9138, 0.9842, 0.9438, 0.9866]): _vg.add([_i], _w, 'REPLACE')
_vg = ob_pimp_body.vertex_groups.new(name='arm_a.L')
_vg.add([41, 42, 43, 44, 45, 46, 47, 48, 49, 50, 51, 52], 1.0, 'REPLACE')
_vg = ob_pimp_body.vertex_groups.new(name='arm_b.L')
_vg.add([53, 54, 55, 56, 57, 58, 59, 60, 61, 62, 63, 64], 1.0, 'REPLACE')
_vg = ob_pimp_body.vertex_groups.new(name='hand.L')
_vg.add([65, 66, 67, 68, 69, 70, 71, 72, 73, 74, 75, 76, 77], 1.0, 'REPLACE')
_vg = ob_pimp_body.vertex_groups.new(name='arm_a.R')
_vg.add([158, 159, 160, 161, 162, 163, 164, 165, 166, 167, 168, 169], 1.0, 'REPLACE')
_vg = ob_pimp_body.vertex_groups.new(name='arm_b.R')
_vg.add([170, 171, 172, 173, 174, 175, 176, 177, 178, 179, 180, 181], 1.0, 'REPLACE')
_vg = ob_pimp_body.vertex_groups.new(name='hand.R')
_vg.add([182, 183, 184, 185, 186, 187, 188, 189, 190, 191, 192, 193, 194], 1.0, 'REPLACE')
_vg = ob_pimp_body.vertex_groups.new(name='leg_a.L')
for _i, _w in zip([0, 1, 2, 4, 6, 7, 8, 9, 10, 11, 12, 13, 14, 15, 16, 17, 18, 21, 26, 27, 107, 110, 115, 117, 118, 120, 121, 122, 123], [0.1005, 0.05662, 0.6794, 0.7544, 0.6059, 0.6293, 0.9644, 0.8633, 0.3176, 0.1134, 0.9092, 0.7809, 0.8699, 0.7515, 0.1481, 0.3049, 0.007262, 0.003698, 0.8587, 0.942, 0.03346, 0.02624, 0.06097, 0.1795, 0.02946, 0.1278, 0.1699, 0.0694, 0.1309]): _vg.add([_i], _w, 'REPLACE')
_vg = ob_pimp_body.vertex_groups.new(name='leg_b.L')
for _i, _w in zip([10, 11, 12, 13, 14, 15, 16, 17, 18, 19, 20, 21, 22, 23, 24, 25, 29, 30, 31, 32], [0.679, 0.8854, 0.08892, 0.2156, 0.1228, 0.2379, 0.8499, 0.6899, 0.9546, 0.9734, 0.9836, 0.9629, 0.4971, 0.04274, 0.03427, 0.883, 0.0644, 0.5063, 0.4387, 0.08118]): _vg.add([_i], _w, 'REPLACE')
_vg = ob_pimp_body.vertex_groups.new(name='foot.L')
for _i, _w in zip([22, 23, 24, 25, 29, 30, 31, 32, 33, 34, 36, 37, 38, 39, 40], [0.5016, 0.9472, 0.9308, 0.114, 0.8146, 0.4723, 0.539, 0.7901, 0.01829, 0.0791, 0.02356, 0.09532, 0.1618, 0.1877, 0.7763]): _vg.add([_i], _w, 'REPLACE')
_vg = ob_pimp_body.vertex_groups.new(name='toe.L')
for _i, _w in zip([24, 29, 32, 33, 34, 35, 36, 37, 38, 39, 40], [0.003904, 0.121, 0.1287, 0.9645, 0.9197, 0.9884, 0.962, 0.8984, 0.8333, 0.802, 0.2175]): _vg.add([_i], _w, 'REPLACE')
_vg = ob_pimp_body.vertex_groups.new(name='leg_a.R')
for _i, _w in zip([2, 6, 107, 108, 109, 110, 112, 115, 117, 118, 119, 120, 121, 122, 123, 124, 125, 126, 127, 128, 129, 130, 131, 132, 133, 134, 137, 142, 143], [0.02541, 0.02865, 0.0329, 0.1002, 0.05657, 0.6771, 0.7541, 0.06094, 0.1777, 0.6038, 0.6292, 0.1277, 0.1677, 0.06936, 0.1326, 0.9643, 0.8633, 0.3176, 0.1134, 0.9093, 0.781, 0.873, 0.752, 0.1441, 0.3051, 0.007282, 0.003808, 0.8593, 0.9416]): _vg.add([_i], _w, 'REPLACE')
_vg = ob_pimp_body.vertex_groups.new(name='leg_b.R')
for _i, _w in zip([126, 127, 128, 129, 130, 131, 132, 133, 134, 135, 136, 137, 138, 139, 140, 141, 146, 147, 148, 149], [0.679, 0.8854, 0.08876, 0.2155, 0.1199, 0.2374, 0.8541, 0.6898, 0.9546, 0.9736, 0.9845, 0.9629, 0.4971, 0.04289, 0.02943, 0.8833, 0.06408, 0.5063, 0.4387, 0.08116]): _vg.add([_i], _w, 'REPLACE')
_vg = ob_pimp_body.vertex_groups.new(name='foot.R')
for _i, _w in zip([138, 139, 140, 141, 146, 147, 148, 149, 150, 151, 153, 154, 155, 156, 157], [0.5016, 0.9476, 0.9346, 0.1137, 0.815, 0.4721, 0.539, 0.7902, 0.01846, 0.07912, 0.02357, 0.09527, 0.1622, 0.1877, 0.7764]): _vg.add([_i], _w, 'REPLACE')
_vg = ob_pimp_body.vertex_groups.new(name='toe.R')
for _i, _w in zip([140, 146, 149, 150, 151, 152, 153, 154, 155, 156, 157], [0.001246, 0.1209, 0.1287, 0.9645, 0.9197, 0.9884, 0.962, 0.8985, 0.8332, 0.802, 0.2174]): _vg.add([_i], _w, 'REPLACE')
_m = ob_pimp_body.modifiers.new('Armature', 'ARMATURE')
_m.object = ob_armature

# ---- collection membership
col_collection_1.objects.link(ob_armature)
col_collection_1.objects.link(ob_pimp_body)

# ---- scene / render settings (as saved in the file)
scene.frame_start = 1; scene.frame_end = 50; scene.frame_set(0)
scene.render.engine = 'BLENDER_EEVEE_NEXT'
scene.render.resolution_percentage = 50
scene.render.dither_intensity = 0.0
scene.cycles.use_denoising = False
scene.cycles.samples = 128
scene.cycles.sampling_pattern = 'TABULATED_SOBOL'
scene.cycles.light_sampling_threshold = 0.0
scene.cycles.use_adaptive_sampling = False
scene.cycles.use_light_tree = False
scene.cycles.blur_glossy = 0.0
scene.cycles.sample_clamp_indirect = 0.0
scene.view_settings.view_transform = 'Standard'
bpy.context.view_layer.update()

# ---- added for rendering (the .blend has no active camera and no usable light): camera, sun
cam_auto = bpy.data.cameras.new('AutoCamera')
cam_auto.lens = 50.0
cam_auto.sensor_width = 36.0
cam_auto.clip_end = 1000.0
ob_auto_camera = bpy.data.objects.new('AutoCamera', cam_auto)
scene.collection.objects.link(ob_auto_camera)
ob_auto_camera.location = (2.14068, -2.56513, 2.7744)
ob_auto_camera.rotation_euler = (1.09748, -7.21219e-08, 0.694738)
scene.camera = ob_auto_camera
light_auto_sun = bpy.data.lights.new('AutoSun', 'SUN')
light_auto_sun.energy = 3.0
light_auto_sun.angle = 0.0523599
ob_auto_sun = bpy.data.objects.new('AutoSun', light_auto_sun)
scene.collection.objects.link(ob_auto_sun)
ob_auto_sun.rotation_euler = (0.872665, 0.174533, 0.523599)
bpy.context.view_layer.update()
